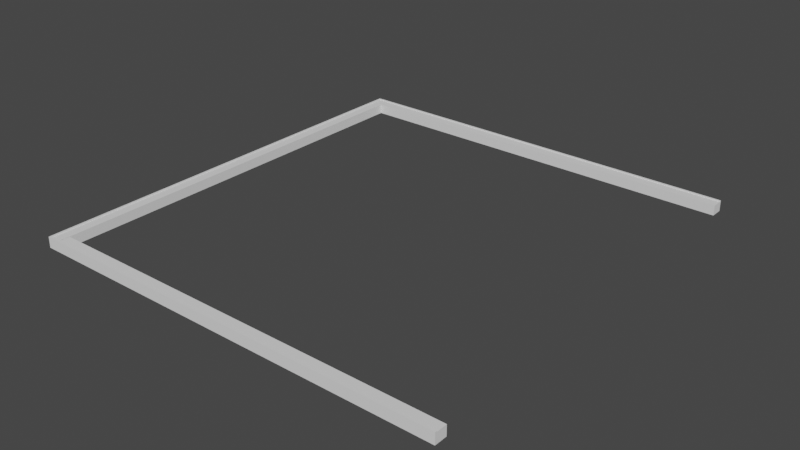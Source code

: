 # Source: SeaWall.blend  (saved by Blender 3.3.6; exported with 4.5.12 LTS)
import bpy
from mathutils import Matrix  # noqa: F401  (used for matrix-valued properties, if any)

bpy.ops.wm.read_factory_settings(use_empty=True)
scene = bpy.context.scene
scene.name = 'Scene'

# ---- collections
col_collection = bpy.data.collections.new('Collection'); scene.collection.children.link(col_collection)

# ---- world
world_world = bpy.data.worlds.new('World'); scene.world = world_world
world_world.use_nodes = True; world_world.node_tree.nodes.clear()
_N = world_world.node_tree.nodes; _L = world_world.node_tree.links
n0 = _N.new('ShaderNodeOutputWorld'); n0.name = 'World Output'; n0.location = (300, 300)
n1 = _N.new('ShaderNodeBackground'); n1.name = 'Background'; n1.location = (10, 300)
n1.inputs[0].default_value = (0.05088, 0.05088, 0.05088, 1.0)
_L.new(n1.outputs[0], n0.inputs[0])
n0.is_active_output = True
world_world.color = (0.05088, 0.05088, 0.05088)
world_world.use_sun_shadow = False
world_world.sun_shadow_jitter_overblur = 0.0

# ---- meshes
me_cube_001 = bpy.data.meshes.new('Cube.001')
me_cube_001.from_pydata([(-2.38, -1.418, -1.362), (-2.38, -1.418, 0.02683), (-2.38, -0.02924, -1.362), (2.38, -1.418, -1.362), (2.38, -1.418, 0.02683), (2.38, -0.02924, -1.362), (-2.38, -0.2607, -1.362), (-2.38, -1.187, -1.362), (-2.38, -1.187, 0.02683), (-2.38, -0.2607, 0.02683), (2.38, -1.187, -1.362), (2.38, -0.2607, -1.362), (2.38, -0.2607, 0.02683), (2.38, -1.187, 0.02683)], [], [(10, 13, 4, 3), (3, 4, 1, 0), (7, 10, 3, 0), (13, 8, 1, 4), (12, 9, 8, 13), (2, 5, 11, 6), (6, 11, 10, 7), (11, 12, 13, 10), (0, 1, 8, 7), (7, 8, 9, 6)])
_uv = me_cube_001.uv_layers.new(name='UVMap')
_uv.uv.foreach_set('vector', [0.8182, 0.2727, 0.8182, 0.5455, 0.7727, 0.5455, 0.7727, 0.2727, 0.2727, 0.9347, 0.0, 0.9347, 1.118e-08, 0.0, 0.2727, 0.0, 0.3182, 0.0, 0.3182, 0.9347, 0.2727, 0.9347, 0.2727, 0.0, 0.5909, 0.0, 0.5909, 0.9347, 0.5455, 0.9347, 0.5455, 0.0, 0.7727, 0.0, 0.7727, 0.9347, 0.5909, 0.9347, 0.5909, 0.0, 0.5455, 0.0, 0.5455, 0.9347, 0.5, 0.9347, 0.5, 0.0, 0.5, 0.0, 0.5, 0.9347, 0.3182, 0.9347, 0.3182, 0.0, 1.0, 0.2727, 1.0, 0.5455, 0.8182, 0.5455, 0.8182, 0.2727, 1.0, 0.0, 1.0, 0.2727, 0.9545, 0.2727, 0.9545, 0.0, 0.9545, 0.0, 0.9545, 0.2727, 0.7727, 0.2727, 0.7727, 0.0])
me_cube_001.update()
me_cube_002 = bpy.data.meshes.new('Cube.002')
me_cube_002.from_pydata([(-2.38, -0.02924, -1.362), (-2.38, -0.02924, 0.02683), (2.38, -0.02924, -1.362), (2.38, -0.02924, 0.02683), (-2.38, -0.2607, -1.362), (-2.38, -0.2607, 0.02683), (2.38, -0.2607, -1.362), (2.38, -0.2607, 0.02683), (-2.38, -0.2607, 0.1331), (-2.38, -0.02924, 0.1331), (2.38, -0.02924, 0.1331), (2.38, -0.2607, 0.1331)], [], [(4, 5, 1, 0), (0, 1, 3, 2), (1, 5, 8, 9), (2, 3, 7, 6), (10, 9, 8, 11), (5, 7, 11, 8), (7, 3, 10, 11), (3, 1, 9, 10)])
_uv = me_cube_002.uv_layers.new(name='UVMap')
_uv.uv.foreach_set('vector', [0.4823, 0.0, 0.4823, 0.2918, 0.4337, 0.2918, 0.4337, 0.0, 0.3141, 1.0, 0.02234, 1.0, 0.02234, 0.0, 0.3141, 0.0, 0.4337, 0.2918, 0.4823, 0.2918, 0.4823, 0.3141, 0.4337, 0.3141, 0.4337, 0.0, 0.4337, 0.2918, 0.3851, 0.2918, 0.3851, 0.0, 0.3627, 0.0, 0.3627, 1.0, 0.3141, 1.0, 0.3141, 0.0, 0.3851, 0.0, 0.3851, 1.0, 0.3627, 1.0, 0.3627, 0.0, 0.3851, 0.2918, 0.4337, 0.2918, 0.4337, 0.3141, 0.3851, 0.3141, 0.02234, 0.0, 0.02234, 1.0, 0.0, 1.0, 1.49e-08, 0.0])
me_cube_002.update()
me_cube_003 = bpy.data.meshes.new('Cube.003')
me_cube_003.from_pydata([(-2.517, -1.418, -1.362), (-2.517, -1.418, 0.02683), (2.38, -1.418, -1.362), (2.38, -1.418, 0.02683), (-2.517, -0.2607, -1.362), (-2.517, -1.187, -1.362), (-2.517, -1.187, 0.02683), (-2.517, -0.2607, 0.02683), (2.38, -1.187, -1.362), (2.38, -0.2607, -1.362), (2.38, -0.2607, 0.02683), (2.38, -1.187, 0.02683)], [], [(8, 11, 3, 2), (2, 3, 1, 0), (5, 8, 2, 0), (11, 6, 1, 3), (10, 7, 6, 11), (4, 9, 8, 5), (9, 10, 11, 8), (0, 1, 6, 5), (5, 6, 7, 4)])
_uv = me_cube_003.uv_layers.new(name='UVMap')
_uv.uv.foreach_set('vector', [0.8182, 0.2727, 0.8182, 0.5455, 0.7727, 0.5455, 0.7727, 0.2727, 0.2727, 0.9347, 0.0, 0.9347, 1.118e-08, 0.0, 0.2727, 0.0, 0.3182, 0.0, 0.3182, 0.9347, 0.2727, 0.9347, 0.2727, 0.0, 0.5909, 0.0, 0.5909, 0.9347, 0.5455, 0.9347, 0.5455, 0.0, 0.7727, 0.0, 0.7727, 0.9347, 0.5909, 0.9347, 0.5909, 0.0, 0.5, 0.0, 0.5, 0.9347, 0.3182, 0.9347, 0.3182, 0.0, 1.0, 0.2727, 1.0, 0.5455, 0.8182, 0.5455, 0.8182, 0.2727, 1.0, 0.0, 1.0, 0.2727, 0.9545, 0.2727, 0.9545, 0.0, 0.9545, 0.0, 0.9545, 0.2727, 0.7727, 0.2727, 0.7727, 0.0])
me_cube_003.update()
me_cube_004 = bpy.data.meshes.new('Cube.004')
me_cube_004.from_pydata([(-2.517, -0.02924, -1.362), (-2.517, -0.02924, 0.02683), (2.521, -0.02924, -1.362), (2.521, -0.02924, 0.02683), (-2.517, -0.2607, -1.362), (-2.517, -0.2607, 0.02683), (2.521, -0.2607, -1.362), (2.521, -0.2607, 0.02683), (-2.517, -0.2607, 0.1331), (-2.517, -0.02924, 0.1331), (2.521, -0.02924, 0.1331), (2.521, -0.2607, 0.1331)], [], [(4, 5, 1, 0), (0, 1, 3, 2), (1, 5, 8, 9), (2, 3, 7, 6), (10, 9, 8, 11), (5, 7, 11, 8), (7, 3, 10, 11), (3, 1, 9, 10)])
_uv = me_cube_004.uv_layers.new(name='UVMap')
_uv.uv.foreach_set('vector', [0.4823, 0.0, 0.4823, 0.2918, 0.4337, 0.2918, 0.4337, 0.0, 0.3141, 1.0, 0.02234, 1.0, 0.02234, 0.0, 0.3141, 0.0, 0.4337, 0.2918, 0.4823, 0.2918, 0.4823, 0.3141, 0.4337, 0.3141, 0.4337, 0.0, 0.4337, 0.2918, 0.3851, 0.2918, 0.3851, 0.0, 0.3627, 0.0, 0.3627, 1.0, 0.3141, 1.0, 0.3141, 0.0, 0.3851, 0.0, 0.3851, 1.0, 0.3627, 1.0, 0.3627, 0.0, 0.3851, 0.2918, 0.4337, 0.2918, 0.4337, 0.3141, 0.3851, 0.3141, 0.02234, 0.0, 0.02234, 1.0, 0.0, 1.0, 1.49e-08, 0.0])
me_cube_004.update()
me_cube_005 = bpy.data.meshes.new('Cube.005')
me_cube_005.from_pydata([(-2.38, -1.418, -1.362), (-2.38, -1.418, 0.02683), (-2.38, -0.02924, -1.362), (2.38, -1.418, -1.362), (2.38, -1.418, 0.02683), (2.38, -0.02924, -1.362), (-2.38, -0.2607, -1.362), (-2.38, -1.187, -1.362), (-2.38, -1.187, 0.02683), (-2.38, -0.2607, 0.02683), (2.38, -1.187, -1.362), (2.38, -0.2607, -1.362), (2.38, -0.2607, 0.02683), (2.38, -1.187, 0.02683)], [], [(10, 13, 4, 3), (3, 4, 1, 0), (7, 10, 3, 0), (13, 8, 1, 4), (12, 9, 8, 13), (2, 5, 11, 6), (6, 11, 10, 7), (11, 12, 13, 10), (0, 1, 8, 7), (7, 8, 9, 6)])
_uv = me_cube_005.uv_layers.new(name='UVMap')
_uv.uv.foreach_set('vector', [0.8182, 0.2727, 0.8182, 0.5455, 0.7727, 0.5455, 0.7727, 0.2727, 0.2727, 0.9347, 0.0, 0.9347, 1.118e-08, 0.0, 0.2727, 0.0, 0.3182, 0.0, 0.3182, 0.9347, 0.2727, 0.9347, 0.2727, 0.0, 0.5909, 0.0, 0.5909, 0.9347, 0.5455, 0.9347, 0.5455, 0.0, 0.7727, 0.0, 0.7727, 0.9347, 0.5909, 0.9347, 0.5909, 0.0, 0.5455, 0.0, 0.5455, 0.9347, 0.5, 0.9347, 0.5, 0.0, 0.5, 0.0, 0.5, 0.9347, 0.3182, 0.9347, 0.3182, 0.0, 1.0, 0.2727, 1.0, 0.5455, 0.8182, 0.5455, 0.8182, 0.2727, 1.0, 0.0, 1.0, 0.2727, 0.9545, 0.2727, 0.9545, 0.0, 0.9545, 0.0, 0.9545, 0.2727, 0.7727, 0.2727, 0.7727, 0.0])
me_cube_005.update()
me_cube_006 = bpy.data.meshes.new('Cube.006')
me_cube_006.from_pydata([(-2.38, -0.02924, -1.362), (-2.38, -0.02924, 0.02683), (2.521, -0.02924, -1.362), (2.521, -0.02924, 0.02683), (-2.38, -0.2607, -1.362), (-2.38, -0.2607, 0.02683), (2.521, -0.2607, -1.362), (2.521, -0.2607, 0.02683), (-2.38, -0.2607, 0.1331), (-2.38, -0.02924, 0.1331), (2.521, -0.02924, 0.1331), (2.521, -0.2607, 0.1331)], [], [(4, 5, 1, 0), (0, 1, 3, 2), (1, 5, 8, 9), (2, 3, 7, 6), (10, 9, 8, 11), (5, 7, 11, 8), (7, 3, 10, 11), (3, 1, 9, 10)])
_uv = me_cube_006.uv_layers.new(name='UVMap')
_uv.uv.foreach_set('vector', [0.4823, 0.0, 0.4823, 0.2918, 0.4337, 0.2918, 0.4337, 0.0, 0.3141, 1.0, 0.02234, 1.0, 0.02234, 0.0, 0.3141, 0.0, 0.4337, 0.2918, 0.4823, 0.2918, 0.4823, 0.3141, 0.4337, 0.3141, 0.4337, 0.0, 0.4337, 0.2918, 0.3851, 0.2918, 0.3851, 0.0, 0.3627, 0.0, 0.3627, 1.0, 0.3141, 1.0, 0.3141, 0.0, 0.3851, 0.0, 0.3851, 1.0, 0.3627, 1.0, 0.3627, 0.0, 0.3851, 0.2918, 0.4337, 0.2918, 0.4337, 0.3141, 0.3851, 0.3141, 0.02234, 0.0, 0.02234, 1.0, 0.0, 1.0, 1.49e-08, 0.0])
me_cube_006.update()

# ---- objects
ob_empty = bpy.data.objects.new('Empty', None)
ob_sidewalk = bpy.data.objects.new('SideWalk', me_cube_001)
ob_barrierwall = bpy.data.objects.new('BarrierWall', me_cube_002)
ob_sidewalk_001 = bpy.data.objects.new('SideWalk.001', me_cube_003)
ob_barrierwall_001 = bpy.data.objects.new('BarrierWall.001', me_cube_004)
ob_sidewalk_002 = bpy.data.objects.new('SideWalk.002', me_cube_005)
ob_barrierwall_002 = bpy.data.objects.new('BarrierWall.002', me_cube_006)

# ---- transforms, parenting, visibility, modifiers, constraints
ob_empty.location = (0.0, 0.0, 0.0)
ob_empty.empty_display_type = 'IMAGE'
ob_empty.empty_display_size = 5.0
ob_sidewalk.location = (0.0, 2.5, 0.0)
ob_sidewalk.scale = (1.0, 0.103, 0.08301)
ob_barrierwall.location = (0.0, 2.5, 0.0)
ob_barrierwall.scale = (1.0, 0.103, 0.08301)
ob_sidewalk_001.location = (-2.407, -0.02645, 0.0)
ob_sidewalk_001.rotation_euler = (0.0, -0.0, 1.571)
ob_sidewalk_001.scale = (1.0, 0.103, 0.08301)
ob_barrierwall_001.location = (-2.407, -0.02645, 0.0)
ob_barrierwall_001.rotation_euler = (0.0, -0.0, 1.571)
ob_barrierwall_001.scale = (1.0, 0.103, 0.08301)
ob_sidewalk_002.location = (0.1179, -2.57, 0.0)
ob_sidewalk_002.rotation_euler = (0.0, -0.0, 3.142)
ob_sidewalk_002.scale = (1.0, 0.103, 0.08301)
ob_barrierwall_002.location = (0.1179, -2.57, 0.0)
ob_barrierwall_002.rotation_euler = (0.0, -0.0, 3.142)
ob_barrierwall_002.scale = (1.0, 0.103, 0.08301)

# ---- collection membership
col_collection.objects.link(ob_empty)
col_collection.objects.link(ob_sidewalk)
col_collection.objects.link(ob_barrierwall)
col_collection.objects.link(ob_sidewalk_001)
col_collection.objects.link(ob_barrierwall_001)
col_collection.objects.link(ob_sidewalk_002)
col_collection.objects.link(ob_barrierwall_002)

# ---- scene / render settings (as saved in the file)
scene.frame_start = 1; scene.frame_end = 250; scene.frame_set(1)
scene.render.engine = 'BLENDER_EEVEE_NEXT'
scene.cycles.sampling_pattern = 'TABULATED_SOBOL'
scene.cycles.use_light_tree = False
scene.view_settings.view_transform = 'Filmic'
bpy.context.view_layer.update()

# ---- added for rendering (the .blend has no active camera and no usable light): camera, sun
cam_auto = bpy.data.cameras.new('AutoCamera')
cam_auto.lens = 50.0
cam_auto.sensor_width = 36.0
cam_auto.clip_end = 1000.0
ob_auto_camera = bpy.data.objects.new('AutoCamera', cam_auto)
scene.collection.objects.link(ob_auto_camera)
ob_auto_camera.location = (6.56852, -7.86071, 5.16618)
ob_auto_camera.rotation_euler = (1.09748, -7.21219e-08, 0.694738)
scene.camera = ob_auto_camera
light_auto_sun = bpy.data.lights.new('AutoSun', 'SUN')
light_auto_sun.energy = 3.0
light_auto_sun.angle = 0.0523599
ob_auto_sun = bpy.data.objects.new('AutoSun', light_auto_sun)
scene.collection.objects.link(ob_auto_sun)
ob_auto_sun.rotation_euler = (0.872665, 0.174533, 0.523599)
bpy.context.view_layer.update()
